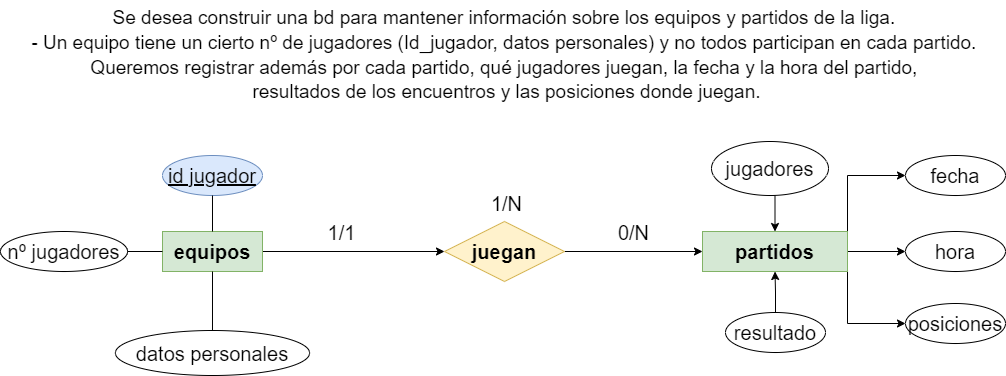

The diagram above was exported from draw.io. Its source (the exported page's mxGraphModel, read from the mxfile embedded in the PNG):
<mxGraphModel dx="1695" dy="482" grid="1" gridSize="9" guides="1" tooltips="1" connect="1" arrows="1" fold="1" page="1" pageScale="1" pageWidth="827" pageHeight="1169" math="0" shadow="0">
  <root>
    <mxCell id="dQ05x5KbaUEkVMnu56LT-0" />
    <mxCell id="dQ05x5KbaUEkVMnu56LT-1" parent="dQ05x5KbaUEkVMnu56LT-0" />
    <mxCell id="dQ05x5KbaUEkVMnu56LT-2" style="edgeStyle=orthogonalEdgeStyle;rounded=0;orthogonalLoop=1;jettySize=auto;html=1;exitX=1;exitY=0.5;exitDx=0;exitDy=0;entryX=0;entryY=0.5;entryDx=0;entryDy=0;fontSize=20;" parent="dQ05x5KbaUEkVMnu56LT-1" source="dQ05x5KbaUEkVMnu56LT-4" target="dQ05x5KbaUEkVMnu56LT-8" edge="1">
      <mxGeometry relative="1" as="geometry" />
    </mxCell>
    <mxCell id="dQ05x5KbaUEkVMnu56LT-3" value="1/1" style="edgeLabel;html=1;align=center;verticalAlign=middle;resizable=0;points=[];fontSize=20;" parent="dQ05x5KbaUEkVMnu56LT-2" vertex="1" connectable="0">
      <mxGeometry x="-0.1429" y="-1" relative="1" as="geometry">
        <mxPoint y="-21" as="offset" />
      </mxGeometry>
    </mxCell>
    <mxCell id="dQ05x5KbaUEkVMnu56LT-4" value="equipos" style="whiteSpace=wrap;html=1;align=center;fontSize=20;glass=0;rounded=0;shadow=0;sketch=0;fillColor=#d5e8d4;strokeColor=#82b366;fontStyle=1" parent="dQ05x5KbaUEkVMnu56LT-1" vertex="1">
      <mxGeometry x="72" y="252" width="100" height="40" as="geometry" />
    </mxCell>
    <mxCell id="9XAwXT56aP_MNhkPx8oP-2" style="edgeStyle=orthogonalEdgeStyle;rounded=0;orthogonalLoop=1;jettySize=auto;html=1;exitX=1;exitY=1;exitDx=0;exitDy=0;entryX=0;entryY=0.5;entryDx=0;entryDy=0;fontSize=20;" parent="dQ05x5KbaUEkVMnu56LT-1" source="dQ05x5KbaUEkVMnu56LT-5" target="9XAwXT56aP_MNhkPx8oP-1" edge="1">
      <mxGeometry relative="1" as="geometry" />
    </mxCell>
    <mxCell id="9XAwXT56aP_MNhkPx8oP-3" style="edgeStyle=orthogonalEdgeStyle;rounded=0;orthogonalLoop=1;jettySize=auto;html=1;exitX=1;exitY=0;exitDx=0;exitDy=0;entryX=0;entryY=0.5;entryDx=0;entryDy=0;fontSize=20;" parent="dQ05x5KbaUEkVMnu56LT-1" source="dQ05x5KbaUEkVMnu56LT-5" target="dQ05x5KbaUEkVMnu56LT-21" edge="1">
      <mxGeometry relative="1" as="geometry" />
    </mxCell>
    <mxCell id="9XAwXT56aP_MNhkPx8oP-4" style="edgeStyle=orthogonalEdgeStyle;rounded=0;orthogonalLoop=1;jettySize=auto;html=1;exitX=1;exitY=0.5;exitDx=0;exitDy=0;entryX=0;entryY=0.5;entryDx=0;entryDy=0;fontSize=20;" parent="dQ05x5KbaUEkVMnu56LT-1" source="dQ05x5KbaUEkVMnu56LT-5" target="9XAwXT56aP_MNhkPx8oP-0" edge="1">
      <mxGeometry relative="1" as="geometry" />
    </mxCell>
    <mxCell id="dQ05x5KbaUEkVMnu56LT-5" value="partidos" style="whiteSpace=wrap;html=1;align=center;fontSize=20;fillColor=#d5e8d4;strokeColor=#82b366;fontStyle=1" parent="dQ05x5KbaUEkVMnu56LT-1" vertex="1">
      <mxGeometry x="612" y="252" width="145" height="40" as="geometry" />
    </mxCell>
    <mxCell id="dQ05x5KbaUEkVMnu56LT-6" style="edgeStyle=orthogonalEdgeStyle;rounded=0;orthogonalLoop=1;jettySize=auto;html=1;exitX=1;exitY=0.5;exitDx=0;exitDy=0;entryX=0;entryY=0.5;entryDx=0;entryDy=0;fontSize=20;" parent="dQ05x5KbaUEkVMnu56LT-1" source="dQ05x5KbaUEkVMnu56LT-8" target="dQ05x5KbaUEkVMnu56LT-5" edge="1">
      <mxGeometry relative="1" as="geometry" />
    </mxCell>
    <mxCell id="dQ05x5KbaUEkVMnu56LT-7" value="0/N" style="edgeLabel;html=1;align=center;verticalAlign=middle;resizable=0;points=[];fontSize=20;" parent="dQ05x5KbaUEkVMnu56LT-6" vertex="1" connectable="0">
      <mxGeometry x="-0.2678" y="-1" relative="1" as="geometry">
        <mxPoint x="17" y="-21" as="offset" />
      </mxGeometry>
    </mxCell>
    <mxCell id="dQ05x5KbaUEkVMnu56LT-8" value="juegan" style="shape=rhombus;perimeter=rhombusPerimeter;whiteSpace=wrap;html=1;align=center;fontSize=20;fillColor=#fff2cc;strokeColor=#d6b656;fontStyle=1" parent="dQ05x5KbaUEkVMnu56LT-1" vertex="1">
      <mxGeometry x="354" y="242" width="120" height="60" as="geometry" />
    </mxCell>
    <mxCell id="dQ05x5KbaUEkVMnu56LT-9" value="&lt;div style=&quot;&quot;&gt;&lt;span style=&quot;font-size: 19px;&quot;&gt;Se desea construir una bd para mantener información sobre los equipos y partidos de la liga.&amp;nbsp;&lt;/span&gt;&lt;/div&gt;&lt;div style=&quot;&quot;&gt;&lt;span style=&quot;font-size: 19px;&quot;&gt;- Un equipo tiene un cierto nº de jugadores (Id_jugador, datos personales)&amp;nbsp;&lt;/span&gt;&lt;span style=&quot;font-size: 19px; background-color: initial;&quot;&gt;y no todos participan en cada partido.&amp;nbsp;&lt;/span&gt;&lt;/div&gt;&lt;div style=&quot;&quot;&gt;&lt;span style=&quot;font-size: 19px; background-color: initial;&quot;&gt;Queremos registrar además por cada partido, qué jugadores juegan,&amp;nbsp;&lt;/span&gt;&lt;span style=&quot;background-color: initial; font-size: 19px;&quot;&gt;la fecha y la hora del partido,&amp;nbsp;&lt;/span&gt;&lt;/div&gt;&lt;div style=&quot;&quot;&gt;&lt;span style=&quot;background-color: initial; font-size: 19px;&quot;&gt;resultados de los encuentros y las posiciones donde juegan.&lt;/span&gt;&lt;/div&gt;" style="text;html=1;align=center;verticalAlign=middle;resizable=0;points=[];autosize=1;strokeColor=none;fillColor=none;fontSize=20;" parent="dQ05x5KbaUEkVMnu56LT-1" vertex="1">
      <mxGeometry x="-70" y="21" width="972" height="108" as="geometry" />
    </mxCell>
    <mxCell id="dQ05x5KbaUEkVMnu56LT-10" value="1/N" style="text;html=1;align=center;verticalAlign=middle;resizable=0;points=[];autosize=1;strokeColor=none;fillColor=none;fontSize=20;" parent="dQ05x5KbaUEkVMnu56LT-1" vertex="1">
      <mxGeometry x="389" y="206" width="54" height="36" as="geometry" />
    </mxCell>
    <mxCell id="dQ05x5KbaUEkVMnu56LT-15" value="nº jugadores" style="ellipse;whiteSpace=wrap;html=1;align=center;fontSize=20;" parent="dQ05x5KbaUEkVMnu56LT-1" vertex="1">
      <mxGeometry x="-90" y="252" width="127" height="40" as="geometry" />
    </mxCell>
    <mxCell id="dQ05x5KbaUEkVMnu56LT-19" value="datos personales" style="ellipse;whiteSpace=wrap;html=1;align=center;fontSize=20;" parent="dQ05x5KbaUEkVMnu56LT-1" vertex="1">
      <mxGeometry x="24.869999999999997" y="351" width="194.25" height="45" as="geometry" />
    </mxCell>
    <mxCell id="dQ05x5KbaUEkVMnu56LT-21" value="fecha" style="ellipse;whiteSpace=wrap;html=1;align=center;fontSize=20;" parent="dQ05x5KbaUEkVMnu56LT-1" vertex="1">
      <mxGeometry x="815" y="176" width="100" height="40" as="geometry" />
    </mxCell>
    <mxCell id="dQ05x5KbaUEkVMnu56LT-22" style="edgeStyle=orthogonalEdgeStyle;rounded=0;orthogonalLoop=1;jettySize=auto;html=1;exitX=0.5;exitY=1;exitDx=0;exitDy=0;entryX=0.5;entryY=0;entryDx=0;entryDy=0;fontSize=20;" parent="dQ05x5KbaUEkVMnu56LT-1" source="dQ05x5KbaUEkVMnu56LT-23" target="dQ05x5KbaUEkVMnu56LT-5" edge="1">
      <mxGeometry relative="1" as="geometry" />
    </mxCell>
    <mxCell id="dQ05x5KbaUEkVMnu56LT-23" value="jugadores" style="ellipse;whiteSpace=wrap;html=1;align=center;fontSize=20;" parent="dQ05x5KbaUEkVMnu56LT-1" vertex="1">
      <mxGeometry x="621" y="162" width="117" height="54" as="geometry" />
    </mxCell>
    <mxCell id="dQ05x5KbaUEkVMnu56LT-24" style="edgeStyle=orthogonalEdgeStyle;rounded=0;orthogonalLoop=1;jettySize=auto;html=1;exitX=0.5;exitY=0;exitDx=0;exitDy=0;entryX=0.5;entryY=1;entryDx=0;entryDy=0;fontSize=20;" parent="dQ05x5KbaUEkVMnu56LT-1" source="dQ05x5KbaUEkVMnu56LT-25" target="dQ05x5KbaUEkVMnu56LT-5" edge="1">
      <mxGeometry relative="1" as="geometry" />
    </mxCell>
    <mxCell id="dQ05x5KbaUEkVMnu56LT-25" value="resultado" style="ellipse;whiteSpace=wrap;html=1;align=center;fontSize=20;" parent="dQ05x5KbaUEkVMnu56LT-1" vertex="1">
      <mxGeometry x="635" y="333" width="100" height="40" as="geometry" />
    </mxCell>
    <mxCell id="9XAwXT56aP_MNhkPx8oP-0" value="hora" style="ellipse;whiteSpace=wrap;html=1;align=center;fontSize=20;" parent="dQ05x5KbaUEkVMnu56LT-1" vertex="1">
      <mxGeometry x="815" y="252" width="100" height="40" as="geometry" />
    </mxCell>
    <mxCell id="9XAwXT56aP_MNhkPx8oP-1" value="posiciones" style="ellipse;whiteSpace=wrap;html=1;align=center;fontSize=20;" parent="dQ05x5KbaUEkVMnu56LT-1" vertex="1">
      <mxGeometry x="815" y="324" width="100" height="40" as="geometry" />
    </mxCell>
    <mxCell id="qAIKKBQoK4L0yolpXfCF-0" value="id jugador" style="ellipse;whiteSpace=wrap;html=1;align=center;fontStyle=4;fontSize=20;fillColor=#dae8fc;strokeColor=#6c8ebf;" parent="dQ05x5KbaUEkVMnu56LT-1" vertex="1">
      <mxGeometry x="71.99000000000001" y="176" width="100" height="40" as="geometry" />
    </mxCell>
    <mxCell id="qAIKKBQoK4L0yolpXfCF-2" value="" style="endArrow=none;html=1;rounded=0;fontSize=20;exitX=0.5;exitY=1;exitDx=0;exitDy=0;entryX=0.5;entryY=0;entryDx=0;entryDy=0;" parent="dQ05x5KbaUEkVMnu56LT-1" source="qAIKKBQoK4L0yolpXfCF-0" target="dQ05x5KbaUEkVMnu56LT-4" edge="1">
      <mxGeometry relative="1" as="geometry">
        <mxPoint x="126" y="234" as="sourcePoint" />
        <mxPoint x="286" y="234" as="targetPoint" />
      </mxGeometry>
    </mxCell>
    <mxCell id="9OE_mrU0FrqTGjvZrip3-0" value="" style="endArrow=none;html=1;rounded=0;fontSize=20;exitX=0.5;exitY=1;exitDx=0;exitDy=0;entryX=0.5;entryY=0;entryDx=0;entryDy=0;" parent="dQ05x5KbaUEkVMnu56LT-1" source="dQ05x5KbaUEkVMnu56LT-4" target="dQ05x5KbaUEkVMnu56LT-19" edge="1">
      <mxGeometry relative="1" as="geometry">
        <mxPoint x="126" y="324" as="sourcePoint" />
        <mxPoint x="286" y="324" as="targetPoint" />
      </mxGeometry>
    </mxCell>
    <mxCell id="9OE_mrU0FrqTGjvZrip3-1" value="" style="endArrow=none;html=1;rounded=0;fontSize=20;entryX=0;entryY=0.5;entryDx=0;entryDy=0;exitX=1;exitY=0.5;exitDx=0;exitDy=0;" parent="dQ05x5KbaUEkVMnu56LT-1" source="dQ05x5KbaUEkVMnu56LT-15" target="dQ05x5KbaUEkVMnu56LT-4" edge="1">
      <mxGeometry relative="1" as="geometry">
        <mxPoint x="-81" y="324" as="sourcePoint" />
        <mxPoint x="79" y="324" as="targetPoint" />
      </mxGeometry>
    </mxCell>
  </root>
</mxGraphModel>